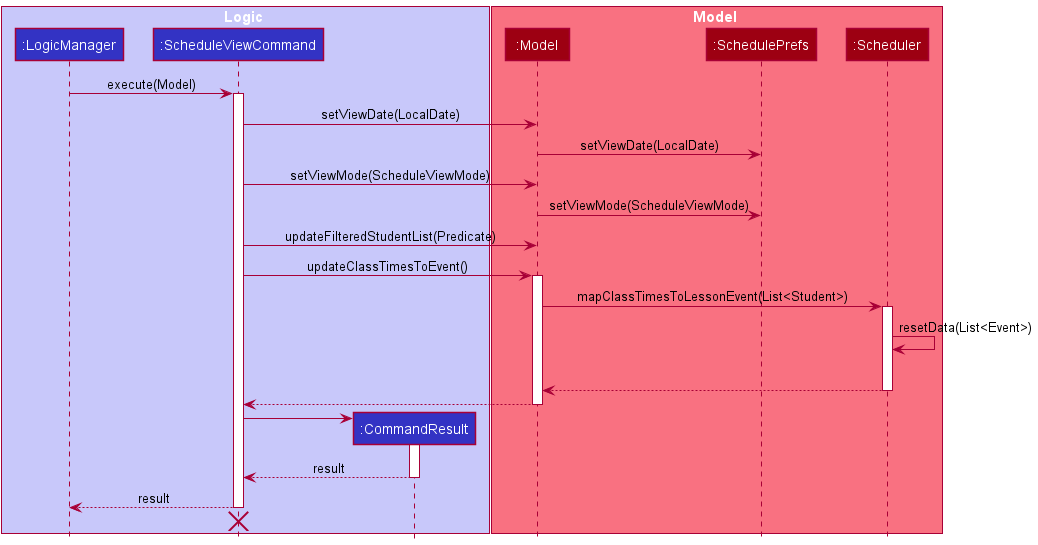

The diagram above was rendered by PlantUML. Its source (embedded in the PNG):
@startuml
!include style.puml

box Logic LOGIC_COLOR_T1
participant ":LogicManager" as LogicManager LOGIC_COLOR
participant ":ScheduleViewCommand" as ScheduleCommand LOGIC_COLOR
participant ":CommandResult" as CommandResult LOGIC_COLOR
end box

box Model MODEL_COLOR_T1
participant ":Model" as Model MODEL_COLOR
participant ":SchedulePrefs" as SchedulePrefs MODEL_COLOR
participant ":Scheduler" as Scheduler MODEL_COLOR
end box

LogicManager -> ScheduleCommand : execute(Model)
activate ScheduleCommand

ScheduleCommand -> Model : setViewDate(LocalDate)

Model -> SchedulePrefs : setViewDate(LocalDate)

ScheduleCommand -> Model : setViewMode(ScheduleViewMode)
Model -> SchedulePrefs : setViewMode(ScheduleViewMode)

ScheduleCommand -> Model : updateFilteredStudentList(Predicate)

ScheduleCommand -> Model : updateClassTimesToEvent()
activate Model

Model -> Scheduler : mapClassTimesToLessonEvent(List<Student>)
activate Scheduler

Scheduler -> Scheduler : resetData(List<Event>)
Scheduler -[hidden]-> Scheduler
Scheduler --> Model
deactivate Scheduler

Model --> ScheduleCommand
deactivate Model

create CommandResult
ScheduleCommand -> CommandResult
activate CommandResult
CommandResult --> ScheduleCommand : result
deactivate CommandResult

ScheduleCommand --> LogicManager : result
deactivate ScheduleCommand

LogicManager -[hidden]-> ScheduleCommand
destroy ScheduleCommand

@enduml